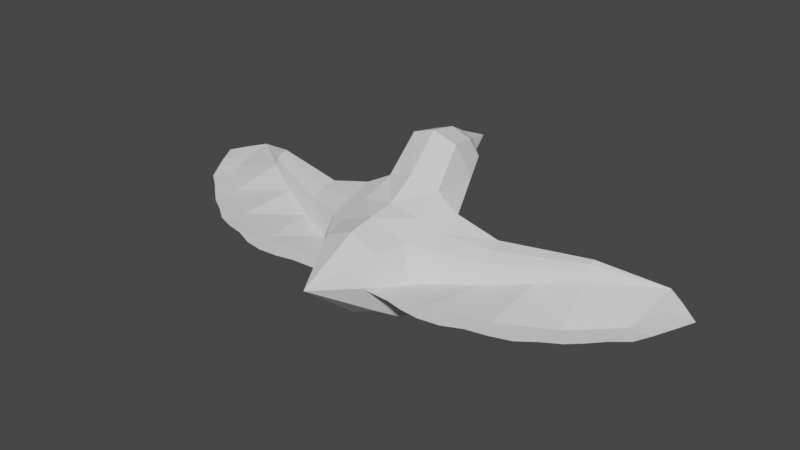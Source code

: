 # Source: bird.blend  (saved by Blender 3.5.10; exported with 4.5.12 LTS)
import bpy
from mathutils import Matrix  # noqa: F401  (used for matrix-valued properties, if any)

bpy.ops.wm.read_factory_settings(use_empty=True)
scene = bpy.context.scene
scene.name = 'Scene'

# ---- collections
col_collection = bpy.data.collections.new('Collection'); scene.collection.children.link(col_collection)

# ---- world
world_world = bpy.data.worlds.new('World'); scene.world = world_world
world_world.use_nodes = True; world_world.node_tree.nodes.clear()
_N = world_world.node_tree.nodes; _L = world_world.node_tree.links
n0 = _N.new('ShaderNodeOutputWorld'); n0.name = 'World Output'; n0.location = (300, 300)
n1 = _N.new('ShaderNodeBackground'); n1.name = 'Background'; n1.location = (10, 300)
n1.inputs[0].default_value = (0.05088, 0.05088, 0.05088, 1.0)
_L.new(n1.outputs[0], n0.inputs[0])
n0.is_active_output = True
world_world.color = (0.05088, 0.05088, 0.05088)
world_world.use_sun_shadow = False
world_world.sun_shadow_jitter_overblur = 0.0

# ---- meshes
me_cylinder_002 = bpy.data.meshes.new('Cylinder.002')
me_cylinder_002.from_pydata([(3.111e-10, -0.2308, -4.015), (0.001115, -2.289, 4.49), (1.865e-09, 1.412, -1.976), (-0.0002978, -1.796, 3.374), (1.865e-09, -1.297, -1.976), (-0.0004898, -2.785, 3.374), (-0.9577, -0.9005, -1.976), (-0.384, -2.64, 3.374), (-1.354, 0.05722, -1.976), (-0.5288, -2.29, 3.374), (-0.9577, 1.015, -1.976), (-0.384, -1.941, 3.374), (2.103e-10, 1.987, -1.194), (3.111e-10, 1.561, 0.2561), (3.111e-10, -1.572, -0.1887), (-0.0001989, -1.447, -1.1), (-1.075, -1.352, -0.1236), (-1.216, -0.9412, -1.018), (-3.249, -0.9886, 0.8117), (-1.72, 0.0938, -1.405), (-1.075, 1.12, 0.191), (-1.216, 1.485, -1.187), (0.0008617, -1.573, 3.163), (0.0005579, -3.117, 2.796), (-0.674, -2.878, 2.796), (-0.8593, -2.248, 3.053), (-0.6152, -1.79, 3.163), (1.83e-09, -2.187, 0.7692), (-0.9393, -1.835, 0.886), (-1.27, -0.8999, 1.466), (-0.8983, -0.08489, 1.736), (1.656e-09, 0.2527, 1.848), (0.000512, -0.8636, 2.575), (0.0004824, -3.297, 1.851), (-0.8155, -3.002, 1.91), (-1.072, -1.81, 2.383), (-0.7656, -1.141, 2.519), (-1.754, -1.405, 0.7687), (-1.867, -1.067, 0.02305), (-1.951, -0.7728, -0.613), (-1.995, -0.7249, 1.191), (-2.322, 0.1277, -0.7129), (-1.725, -0.1319, 1.387), (-1.853, 0.745, 0.263), (-1.956, 1.01, -0.7742), (-3.353, -0.887, 0.3561), (-3.4, -0.6609, -0.06214), (-3.277, -0.5923, 1.079), (-3.533, -0.03383, -0.2216), (-3.23, -0.1518, 1.218), (-3.488, 0.3952, 0.534), (-3.382, 0.5987, -0.1976), (-6.097, -1.08, 1.449), (-6.085, -1.028, 1.225), (-6.121, -0.8898, 1.055), (-6.076, -0.9156, 1.539), (-8.067, -0.47, 2.371), (-6.18, -0.6357, 1.018), (-6.107, -0.6453, 1.592), (-6.164, -0.4442, 1.362), (-6.24, -0.3874, 1.105), (-4.673, -1.035, 1.131), (-4.677, -0.754, 1.309), (-4.747, -0.7554, 0.4694), (-4.719, -0.9575, 0.7907), (-4.857, -0.3348, 0.351), (-4.814, 0.0833, 0.395), (-4.825, -0.05521, 0.9485), (-4.665, -0.4331, 1.416), (-8.603, -0.3373, 2.061), (-1.354, 0.05722, -1.976), (-8.067, -0.47, 2.371), (-1.72, 0.0938, -1.405), (-7.805, 0.009506, 0.469), (-6.441, 0.1067, -0.6311), (-4.753, 0.05704, -1.604), (-2.893, 0.01654, -2.157), (-2.322, 0.1277, -0.7129), (-3.533, -0.03383, -0.2216), (-4.857, -0.3348, 0.351), (-6.18, -0.6357, 1.018), (-2.38, 0.0301, -2.097), (-1.867, 0.04366, -2.036), (-8.337, -0.2296, 1.531), (-8.071, -0.1142, 0.9998), (-7.351, 0.0419, 0.1023), (-6.896, 0.07429, -0.2644), (-5.878, 0.09014, -0.9555), (-5.315, 0.07359, -1.28), (-4.133, 0.04354, -1.789), (-3.513, 0.03004, -1.973), (-9.216, -0.1708, 1.645), (-1.002, 0.05722, -2.493), (-8.264, 0.001439, -0.0508), (-6.844, 0.08936, -1.206), (-5.109, 0.0555, -2.197), (-3.114, 0.03151, -2.752), (-2.467, 0.04004, -2.69), (-1.862, 0.04366, -2.553), (-8.858, -0.1082, 0.9554), (-8.58, -0.04613, 0.4681), (-7.725, 0.0224, -0.4557), (-7.279, 0.06611, -0.8455), (-6.276, 0.08848, -1.542), (-5.743, 0.09082, -1.934), (-4.422, 0.03662, -2.363), (-3.78, 0.05177, -2.624), (-8.858, -0.1082, 0.9554), (-8.58, -0.04613, 0.4681), (-8.264, 0.001439, -0.0508), (-7.725, 0.0224, -0.4557), (-7.279, 0.06611, -0.8455), (-6.844, 0.08936, -1.206), (-6.276, 0.08848, -1.542), (-5.743, 0.09082, -1.934), (-5.109, 0.0555, -2.197), (-4.422, 0.03662, -2.363), (-3.78, 0.05177, -2.624), (-3.114, 0.03151, -2.752), (-2.467, 0.04004, -2.69), (-1.862, 0.04366, -2.553)], [], [(6, 8, 0, 4), (10, 2, 0, 8), (1, 7, 5), (23, 5, 7, 24), (1, 9, 7), (24, 7, 9, 25), (1, 11, 9), (25, 9, 11, 26), (1, 3, 11), (26, 11, 3, 22), (10, 21, 12, 2), (21, 20, 13, 12), (8, 19, 21, 10), (30, 20, 43, 42), (6, 17, 19, 8), (21, 19, 41, 44), (4, 15, 17, 6), (15, 14, 16, 17), (36, 26, 22, 32), (35, 25, 26, 36), (34, 24, 25, 35), (33, 23, 24, 34), (14, 27, 28, 16), (29, 30, 42, 40), (19, 17, 39, 41), (20, 30, 31, 13), (27, 33, 34, 28), (28, 34, 35, 29), (29, 35, 36, 30), (30, 36, 32, 31), (39, 38, 45, 46), (43, 44, 51, 50), (38, 37, 18, 45), (40, 42, 49, 47), (16, 28, 37, 38), (28, 29, 40, 37), (20, 21, 44, 43), (17, 16, 38, 39), (66, 65, 57, 60), (65, 63, 54, 57), (61, 62, 55, 52), (63, 64, 53, 54), (37, 40, 47, 18), (41, 39, 46, 48), (44, 41, 48, 51), (42, 43, 50, 49), (57, 56, 59, 60), (54, 53, 56, 57), (53, 52, 55, 56), (56, 55, 58, 59), (68, 67, 59, 58), (62, 68, 58, 55), (64, 61, 52, 53), (67, 66, 60, 59), (50, 51, 66, 67), (45, 18, 61, 64), (47, 49, 68, 62), (49, 50, 67, 68), (46, 45, 64, 63), (18, 47, 62, 61), (48, 46, 63, 65), (51, 48, 65, 66), (76, 81, 82, 70, 72, 77), (69, 83, 84, 73, 80, 71), (73, 85, 86, 74, 79, 80), (74, 87, 88, 75, 78, 79), (75, 89, 90, 76, 77, 78), (90, 89, 105, 106), (83, 69, 91, 99), (73, 84, 100, 93), (84, 83, 107, 108), (74, 86, 102, 94), (85, 73, 109, 101), (75, 88, 104, 95), (86, 85, 110, 111), (76, 90, 117, 96), (87, 74, 112, 103), (88, 87, 113, 114), (70, 82, 98, 92), (81, 76, 118, 97), (89, 75, 115, 116), (82, 81, 119, 120)])
_uv = me_cylinder_002.uv_layers.new(name='UVMap')
_uv.uv.foreach_set('vector', [0.5803, 0.08029, 0.51, 0.25, 0.75, 0.25, 0.75, 0.01, 0.5803, 0.4197, 0.75, 0.49, 0.75, 0.25, 0.51, 0.25, 0.25, 0.25, 0.08029, 0.08029, 0.25, 0.01, 0.5, 0.9834, 0.5, 1.0, 0.375, 1.0, 0.375, 0.9834, 0.25, 0.25, 0.01, 0.25, 0.08029, 0.08029, 0.375, 0.9834, 0.375, 1.0, 0.25, 1.0, 0.25, 0.9834, 0.25, 0.25, 0.08029, 0.4197, 0.01, 0.25, 0.25, 0.9834, 0.25, 1.0, 0.125, 1.0, 0.125, 0.9834, 0.25, 0.25, 0.25, 0.49, 0.08029, 0.4197, 0.125, 0.9834, 0.125, 1.0, 0.0, 1.0, 0.0, 0.9834, 0.125, 0.5, 0.125, 0.6111, 0.0, 0.6111, 0.0, 0.5, 0.125, 0.6111, 0.125, 0.7778, 0.0, 0.7778, 0.0, 0.6111, 0.25, 0.5, 0.25, 0.6111, 0.125, 0.6111, 0.125, 0.5, 0.125, 0.8806, 0.125, 0.7778, 0.125, 0.7778, 0.125, 0.8806, 0.375, 0.5, 0.375, 0.6111, 0.25, 0.6111, 0.25, 0.5, 0.125, 0.6111, 0.25, 0.6111, 0.25, 0.6111, 0.125, 0.6111, 0.5, 0.5, 0.5, 0.6111, 0.375, 0.6111, 0.375, 0.5, 0.5, 0.6111, 0.5, 0.7778, 0.375, 0.7778, 0.375, 0.6111, 0.125, 0.932, 0.125, 0.9834, 0.0, 0.9834, 0.0, 0.932, 0.25, 0.932, 0.25, 0.9834, 0.125, 0.9834, 0.125, 0.932, 0.375, 0.932, 0.375, 0.9834, 0.25, 0.9834, 0.25, 0.932, 0.5, 0.932, 0.5, 0.9834, 0.375, 0.9834, 0.375, 0.932, 0.5, 0.7778, 0.5, 0.8806, 0.375, 0.8806, 0.375, 0.7778, 0.25, 0.8806, 0.125, 0.8806, 0.125, 0.8806, 0.25, 0.8806, 0.25, 0.6111, 0.375, 0.6111, 0.375, 0.6207, 0.25, 0.6111, 0.125, 0.7778, 0.125, 0.8806, 0.0, 0.8806, 0.0, 0.7778, 0.5, 0.8806, 0.5, 0.932, 0.375, 0.932, 0.375, 0.8806, 0.375, 0.8806, 0.375, 0.932, 0.25, 0.932, 0.25, 0.8806, 0.25, 0.8806, 0.25, 0.932, 0.125, 0.932, 0.125, 0.8806, 0.125, 0.8806, 0.125, 0.932, 0.0, 0.932, 0.0, 0.8806, 0.375, 0.6207, 0.375, 0.7778, 0.375, 0.7778, 0.375, 0.6326, 0.125, 0.7778, 0.125, 0.6111, 0.125, 0.6111, 0.125, 0.7778, 0.375, 0.7778, 0.375, 0.8806, 0.375, 0.8806, 0.375, 0.7778, 0.25, 0.8806, 0.125, 0.8806, 0.125, 0.8806, 0.25, 0.8806, 0.375, 0.7778, 0.375, 0.8806, 0.375, 0.8806, 0.375, 0.7778, 0.375, 0.8806, 0.25, 0.8806, 0.25, 0.8806, 0.375, 0.8806, 0.125, 0.7778, 0.125, 0.6111, 0.125, 0.6111, 0.125, 0.7778, 0.375, 0.6111, 0.375, 0.7778, 0.375, 0.7778, 0.375, 0.6207, 0.125, 0.6111, 0.25, 0.6111, 0.25, 0.6111, 0.125, 0.6111, 0.25, 0.6111, 0.375, 0.6326, 0.375, 0.6111, 0.25, 0.6111, 0.375, 0.8806, 0.25, 0.8806, 0.25, 0.8806, 0.375, 0.8806, 0.375, 0.6326, 0.375, 0.7778, 0.375, 0.7778, 0.375, 0.6111, 0.375, 0.8806, 0.25, 0.8806, 0.25, 0.8806, 0.375, 0.8806, 0.25, 0.6111, 0.375, 0.6207, 0.375, 0.6326, 0.25, 0.6111, 0.125, 0.6111, 0.25, 0.6111, 0.25, 0.6111, 0.125, 0.6111, 0.125, 0.8806, 0.125, 0.7778, 0.125, 0.7778, 0.125, 0.8806, 0.25, 0.6111, 0.25, 0.7778, 0.125, 0.7778, 0.125, 0.6111, 0.375, 0.6111, 0.375, 0.7778, 0.25, 0.7778, 0.25, 0.6111, 0.375, 0.7778, 0.375, 0.8806, 0.25, 0.8806, 0.25, 0.7778, 0.25, 0.7778, 0.25, 0.8806, 0.125, 0.8806, 0.125, 0.7778, 0.125, 0.8806, 0.125, 0.7778, 0.125, 0.7778, 0.125, 0.8806, 0.25, 0.8806, 0.125, 0.8806, 0.125, 0.8806, 0.25, 0.8806, 0.375, 0.7778, 0.375, 0.8806, 0.375, 0.8806, 0.375, 0.7778, 0.125, 0.7778, 0.125, 0.6111, 0.125, 0.6111, 0.125, 0.7778, 0.125, 0.7778, 0.125, 0.6111, 0.125, 0.6111, 0.125, 0.7778, 0.375, 0.7778, 0.375, 0.8806, 0.375, 0.8806, 0.375, 0.7778, 0.25, 0.8806, 0.125, 0.8806, 0.125, 0.8806, 0.25, 0.8806, 0.125, 0.8806, 0.125, 0.7778, 0.125, 0.7778, 0.125, 0.8806, 0.375, 0.6326, 0.375, 0.7778, 0.375, 0.7778, 0.375, 0.6326, 0.375, 0.8806, 0.25, 0.8806, 0.25, 0.8806, 0.375, 0.8806, 0.25, 0.6111, 0.375, 0.6326, 0.375, 0.6326, 0.25, 0.6111, 0.125, 0.6111, 0.25, 0.6111, 0.25, 0.6111, 0.125, 0.6111, 0.8, 0.0, 0.8667, 0.0, 0.9333, 0.0, 1.0, 0.0, 1.0, 1.0, 0.8, 1.0, 0.0, 0.0, 0.06667, 0.0, 0.1333, 0.0, 0.2, 0.0, 0.2, 1.0, 0.0, 1.0, 0.2, 0.0, 0.2667, 0.0, 0.3333, 0.0, 0.4, 0.0, 0.4, 1.0, 0.2, 1.0, 0.4, 0.0, 0.4667, 0.0, 0.5333, 0.0, 0.6, 0.0, 0.6, 1.0, 0.4, 1.0, 0.6, 0.0, 0.6667, 0.0, 0.7333, 0.0, 0.8, 0.0, 0.8, 1.0, 0.6, 1.0, 0.7333, 0.0, 0.6667, 0.0, 0.6667, 0.0, 0.7333, 0.0, 0.06667, 0.0, 0.0, 0.0, 0.0, 0.0, 0.06667, 0.0, 0.2, 0.0, 0.1333, 0.0, 0.1333, 0.0, 0.2, 0.0, 0.1333, 0.0, 0.06667, 0.0, 0.06667, 0.0, 0.1333, 0.0, 0.4, 0.0, 0.3333, 0.0, 0.3333, 0.0, 0.4, 0.0, 0.2667, 0.0, 0.2, 0.0, 0.2, 0.0, 0.2667, 0.0, 0.6, 0.0, 0.5333, 0.0, 0.5333, 0.0, 0.6, 0.0, 0.3333, 0.0, 0.2667, 0.0, 0.2667, 0.0, 0.3333, 0.0, 0.8, 0.0, 0.7333, 0.0, 0.7333, 0.0, 0.8, 0.0, 0.4667, 0.0, 0.4, 0.0, 0.4, 0.0, 0.4667, 0.0, 0.5333, 0.0, 0.4667, 0.0, 0.4667, 0.0, 0.5333, 0.0, 1.0, 0.0, 0.9333, 0.0, 0.9333, 0.0, 1.0, 0.0, 0.8667, 0.0, 0.8, 0.0, 0.8, 0.0, 0.8667, 0.0, 0.6667, 0.0, 0.6, 0.0, 0.6, 0.0, 0.6667, 0.0, 0.9333, 0.0, 0.8667, 0.0, 0.8667, 0.0, 0.9333, 0.0])
me_cylinder_002.update()
arm_metarig = bpy.data.armatures.new('metarig')  # bones are not reproduced

# ---- objects
ob_empty = bpy.data.objects.new('Empty', None)
ob_metarig = bpy.data.objects.new('metarig', arm_metarig)
ob_cylinder = bpy.data.objects.new('Cylinder', me_cylinder_002)

# ---- transforms, parenting, visibility, modifiers, constraints
ob_empty.location = (-2.162, 0.0, 0.0)
ob_empty.rotation_euler = (1.571, -0.0, 17.28)
ob_empty.empty_display_type = 'IMAGE'
ob_empty.empty_display_size = 5.0
ob_metarig.location = (-3.255e-16, -0.4937, -1.466)
ob_metarig.scale = (12.43, 12.43, 12.43)
ob_cylinder.location = (0.0, 0.0, 0.0)
ob_cylinder.rotation_euler = (-1.571, -2.22e-16, 2.22e-16)
_m = ob_cylinder.modifiers.new('Mirror', 'MIRROR')

# ---- collection membership
col_collection.objects.link(ob_empty)
col_collection.objects.link(ob_metarig)
col_collection.objects.link(ob_cylinder)

# ---- scene / render settings (as saved in the file)
scene.frame_start = 1; scene.frame_end = 250; scene.frame_set(24)
scene.render.engine = 'BLENDER_EEVEE_NEXT'
scene.cycles.sampling_pattern = 'TABULATED_SOBOL'
scene.view_settings.view_transform = 'Filmic'
bpy.context.view_layer.update()

# ---- added for rendering (the .blend has no active camera and no usable light): camera, sun
cam_auto = bpy.data.cameras.new('AutoCamera')
cam_auto.lens = 50.0
cam_auto.sensor_width = 36.0
cam_auto.clip_end = 1000.0
ob_auto_camera = bpy.data.objects.new('AutoCamera', cam_auto)
scene.collection.objects.link(ob_auto_camera)
ob_auto_camera.location = (19.4074, -23.0516, 16.1809)
ob_auto_camera.rotation_euler = (1.09748, -7.21219e-08, 0.694738)
scene.camera = ob_auto_camera
light_auto_sun = bpy.data.lights.new('AutoSun', 'SUN')
light_auto_sun.energy = 3.0
light_auto_sun.angle = 0.0523599
ob_auto_sun = bpy.data.objects.new('AutoSun', light_auto_sun)
scene.collection.objects.link(ob_auto_sun)
ob_auto_sun.rotation_euler = (0.872665, 0.174533, 0.523599)
bpy.context.view_layer.update()
